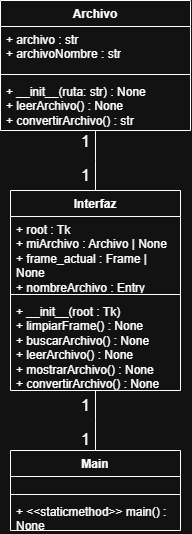

The diagram above was exported from draw.io. Its source (the exported page's mxGraphModel, read from the mxfile embedded in the PNG):
<mxGraphModel dx="602" dy="722" grid="1" gridSize="10" guides="1" tooltips="1" connect="1" arrows="1" fold="1" page="1" pageScale="1" pageWidth="827" pageHeight="1169" math="0" shadow="0">
  <root>
    <mxCell id="0" />
    <mxCell id="1" parent="0" />
    <mxCell id="hJ2oVMOjzSehFxiSr9Ir-1" value="Main" style="swimlane;fontStyle=1;align=center;verticalAlign=top;childLayout=stackLayout;horizontal=1;startSize=26;horizontalStack=0;resizeParent=1;resizeParentMax=0;resizeLast=0;collapsible=1;marginBottom=0;whiteSpace=wrap;html=1;" vertex="1" parent="1">
      <mxGeometry x="415" y="1410" width="170" height="80" as="geometry" />
    </mxCell>
    <mxCell id="hJ2oVMOjzSehFxiSr9Ir-2" value="&lt;div&gt;&lt;div&gt;&lt;div&gt;&lt;div&gt;&lt;div&gt;&lt;div&gt;&lt;br&gt;&lt;/div&gt;&lt;/div&gt;&lt;/div&gt;&lt;/div&gt;&lt;/div&gt;&lt;/div&gt;" style="text;strokeColor=none;fillColor=none;align=left;verticalAlign=top;spacingLeft=4;spacingRight=4;overflow=hidden;rotatable=0;points=[[0,0.5],[1,0.5]];portConstraint=eastwest;whiteSpace=wrap;html=1;" vertex="1" parent="hJ2oVMOjzSehFxiSr9Ir-1">
      <mxGeometry y="26" width="170" height="14" as="geometry" />
    </mxCell>
    <mxCell id="hJ2oVMOjzSehFxiSr9Ir-3" value="" style="line;strokeWidth=1;fillColor=none;align=left;verticalAlign=middle;spacingTop=-1;spacingLeft=3;spacingRight=3;rotatable=0;labelPosition=right;points=[];portConstraint=eastwest;strokeColor=inherit;" vertex="1" parent="hJ2oVMOjzSehFxiSr9Ir-1">
      <mxGeometry y="40" width="170" height="8" as="geometry" />
    </mxCell>
    <mxCell id="hJ2oVMOjzSehFxiSr9Ir-4" value="+ &amp;lt;&amp;lt;staticmethod&amp;gt;&amp;gt; main() : None" style="text;strokeColor=none;fillColor=none;align=left;verticalAlign=top;spacingLeft=4;spacingRight=4;overflow=hidden;rotatable=0;points=[[0,0.5],[1,0.5]];portConstraint=eastwest;whiteSpace=wrap;html=1;" vertex="1" parent="hJ2oVMOjzSehFxiSr9Ir-1">
      <mxGeometry y="48" width="170" height="32" as="geometry" />
    </mxCell>
    <mxCell id="hJ2oVMOjzSehFxiSr9Ir-5" value="Archivo" style="swimlane;fontStyle=1;align=center;verticalAlign=top;childLayout=stackLayout;horizontal=1;startSize=26;horizontalStack=0;resizeParent=1;resizeParentMax=0;resizeLast=0;collapsible=1;marginBottom=0;whiteSpace=wrap;html=1;" vertex="1" parent="1">
      <mxGeometry x="405" y="960" width="190" height="130" as="geometry" />
    </mxCell>
    <mxCell id="hJ2oVMOjzSehFxiSr9Ir-6" value="&lt;div&gt;&lt;div&gt;&lt;div&gt;&lt;div&gt;&lt;div&gt;&lt;div&gt;+ archivo : str&lt;/div&gt;&lt;/div&gt;&lt;/div&gt;&lt;/div&gt;&lt;/div&gt;&lt;/div&gt;&lt;div&gt;+ archivoNombre : str&lt;/div&gt;" style="text;strokeColor=none;fillColor=none;align=left;verticalAlign=top;spacingLeft=4;spacingRight=4;overflow=hidden;rotatable=0;points=[[0,0.5],[1,0.5]];portConstraint=eastwest;whiteSpace=wrap;html=1;" vertex="1" parent="hJ2oVMOjzSehFxiSr9Ir-5">
      <mxGeometry y="26" width="190" height="44" as="geometry" />
    </mxCell>
    <mxCell id="hJ2oVMOjzSehFxiSr9Ir-7" value="" style="line;strokeWidth=1;fillColor=none;align=left;verticalAlign=middle;spacingTop=-1;spacingLeft=3;spacingRight=3;rotatable=0;labelPosition=right;points=[];portConstraint=eastwest;strokeColor=inherit;" vertex="1" parent="hJ2oVMOjzSehFxiSr9Ir-5">
      <mxGeometry y="70" width="190" height="8" as="geometry" />
    </mxCell>
    <mxCell id="hJ2oVMOjzSehFxiSr9Ir-8" value="+ __init__(ruta: str) : None&amp;nbsp;&lt;div&gt;+ leerArchivo() : None&amp;nbsp;&lt;/div&gt;&lt;div&gt;+ convertirArchivo() : str&lt;/div&gt;" style="text;strokeColor=none;fillColor=none;align=left;verticalAlign=top;spacingLeft=4;spacingRight=4;overflow=hidden;rotatable=0;points=[[0,0.5],[1,0.5]];portConstraint=eastwest;whiteSpace=wrap;html=1;" vertex="1" parent="hJ2oVMOjzSehFxiSr9Ir-5">
      <mxGeometry y="78" width="190" height="52" as="geometry" />
    </mxCell>
    <mxCell id="hJ2oVMOjzSehFxiSr9Ir-10" value="&lt;div style=&quot;text-align: left;&quot;&gt;Interfaz&lt;/div&gt;" style="swimlane;fontStyle=1;align=center;verticalAlign=top;childLayout=stackLayout;horizontal=1;startSize=26;horizontalStack=0;resizeParent=1;resizeParentMax=0;resizeLast=0;collapsible=1;marginBottom=0;whiteSpace=wrap;html=1;" vertex="1" parent="1">
      <mxGeometry x="415" y="1150" width="170" height="200" as="geometry" />
    </mxCell>
    <mxCell id="hJ2oVMOjzSehFxiSr9Ir-11" value="&lt;div&gt;+ root : Tk&lt;/div&gt;&lt;div&gt;+ miArchivo : Archivo | None&lt;/div&gt;&lt;div&gt;+ frame_actual : Frame | None&lt;/div&gt;&lt;div&gt;+ nombreArchivo : Entry&lt;/div&gt;" style="text;strokeColor=none;fillColor=none;align=left;verticalAlign=top;spacingLeft=4;spacingRight=4;overflow=hidden;rotatable=0;points=[[0,0.5],[1,0.5]];portConstraint=eastwest;whiteSpace=wrap;html=1;" vertex="1" parent="hJ2oVMOjzSehFxiSr9Ir-10">
      <mxGeometry y="26" width="170" height="74" as="geometry" />
    </mxCell>
    <mxCell id="hJ2oVMOjzSehFxiSr9Ir-12" value="" style="line;strokeWidth=1;fillColor=none;align=left;verticalAlign=middle;spacingTop=-1;spacingLeft=3;spacingRight=3;rotatable=0;labelPosition=right;points=[];portConstraint=eastwest;strokeColor=inherit;" vertex="1" parent="hJ2oVMOjzSehFxiSr9Ir-10">
      <mxGeometry y="100" width="170" height="8" as="geometry" />
    </mxCell>
    <mxCell id="hJ2oVMOjzSehFxiSr9Ir-13" value="&lt;div&gt;+ __init__(root : Tk)&lt;/div&gt;&lt;div&gt;+ limpiarFrame() : None&lt;/div&gt;&lt;div&gt;+ buscarArchivo() : None&lt;/div&gt;&lt;div&gt;+ leerArchivo() : None&lt;/div&gt;&lt;div&gt;+ mostrarArchivo() : None&lt;/div&gt;&lt;div&gt;+ convertirArchivo() : None&lt;/div&gt;" style="text;strokeColor=none;fillColor=none;align=left;verticalAlign=top;spacingLeft=4;spacingRight=4;overflow=hidden;rotatable=0;points=[[0,0.5],[1,0.5]];portConstraint=eastwest;whiteSpace=wrap;html=1;" vertex="1" parent="hJ2oVMOjzSehFxiSr9Ir-10">
      <mxGeometry y="108" width="170" height="92" as="geometry" />
    </mxCell>
    <mxCell id="hJ2oVMOjzSehFxiSr9Ir-14" value="1" style="text;html=1;align=center;verticalAlign=middle;resizable=0;points=[];autosize=1;strokeColor=none;fillColor=none;fontSize=16;" vertex="1" parent="1">
      <mxGeometry x="475" y="1350" width="30" height="30" as="geometry" />
    </mxCell>
    <mxCell id="hJ2oVMOjzSehFxiSr9Ir-15" value="" style="endArrow=none;endSize=10;endFill=0;shadow=0;strokeWidth=1;rounded=0;curved=0;edgeStyle=elbowEdgeStyle;elbow=vertical;" edge="1" parent="1" source="hJ2oVMOjzSehFxiSr9Ir-10" target="hJ2oVMOjzSehFxiSr9Ir-1">
      <mxGeometry width="160" relative="1" as="geometry">
        <mxPoint x="499" y="1350" as="sourcePoint" />
        <mxPoint x="499" y="1414" as="targetPoint" />
      </mxGeometry>
    </mxCell>
    <mxCell id="hJ2oVMOjzSehFxiSr9Ir-16" value="1" style="text;html=1;align=center;verticalAlign=middle;resizable=0;points=[];autosize=1;strokeColor=none;fillColor=none;fontSize=16;" vertex="1" parent="1">
      <mxGeometry x="475" y="1384" width="30" height="30" as="geometry" />
    </mxCell>
    <mxCell id="hJ2oVMOjzSehFxiSr9Ir-17" value="1" style="text;html=1;align=center;verticalAlign=middle;resizable=0;points=[];autosize=1;strokeColor=none;fillColor=none;fontSize=16;" vertex="1" parent="1">
      <mxGeometry x="475" y="1086" width="30" height="30" as="geometry" />
    </mxCell>
    <mxCell id="hJ2oVMOjzSehFxiSr9Ir-18" value="" style="endArrow=none;endSize=10;endFill=0;shadow=0;strokeWidth=1;rounded=0;curved=0;edgeStyle=elbowEdgeStyle;elbow=vertical;" edge="1" parent="1" source="hJ2oVMOjzSehFxiSr9Ir-5" target="hJ2oVMOjzSehFxiSr9Ir-10">
      <mxGeometry width="160" relative="1" as="geometry">
        <mxPoint x="500" y="1086" as="sourcePoint" />
        <mxPoint x="500" y="1146" as="targetPoint" />
      </mxGeometry>
    </mxCell>
    <mxCell id="hJ2oVMOjzSehFxiSr9Ir-19" value="1" style="text;html=1;align=center;verticalAlign=middle;resizable=0;points=[];autosize=1;strokeColor=none;fillColor=none;fontSize=16;" vertex="1" parent="1">
      <mxGeometry x="475" y="1120" width="30" height="30" as="geometry" />
    </mxCell>
  </root>
</mxGraphModel>